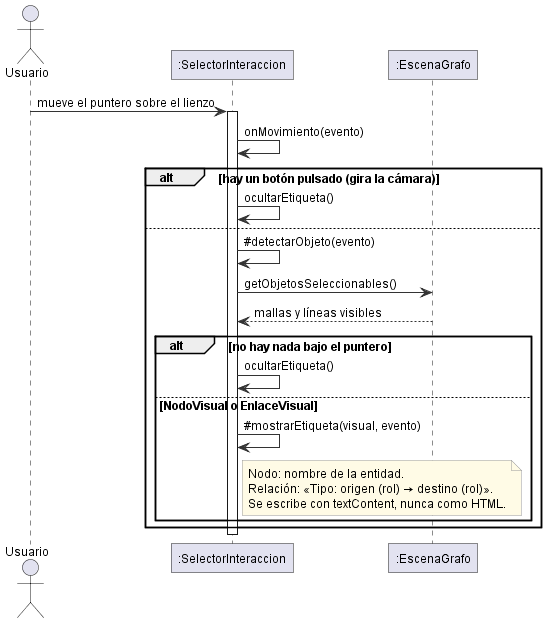

The diagram above was rendered by PlantUML. Its source (embedded in the PNG):
@startuml sec_puntero
' Operación: pasar el puntero por encima (etiqueta flotante).
!include estilo.iuml
actor Usuario
participant ":SelectorInteraccion" as SEL
participant ":EscenaGrafo" as ESC

Usuario -> SEL : mueve el puntero sobre el lienzo
activate SEL
SEL -> SEL : onMovimiento(evento)
alt hay un botón pulsado (gira la cámara)
  SEL -> SEL : ocultarEtiqueta()
else
  SEL -> SEL : ~#detectarObjeto(evento)
  SEL -> ESC : getObjetosSeleccionables()
  ESC --> SEL : mallas y líneas visibles
  alt no hay nada bajo el puntero
    SEL -> SEL : ocultarEtiqueta()
  else NodoVisual o EnlaceVisual
    SEL -> SEL : ~#mostrarEtiqueta(visual, evento)
    note right of SEL
      Nodo: nombre de la entidad.
      Relación: «Tipo: origen (rol) → destino (rol)».
      Se escribe con textContent, nunca como HTML.
    end note
  end
end
deactivate SEL
@enduml